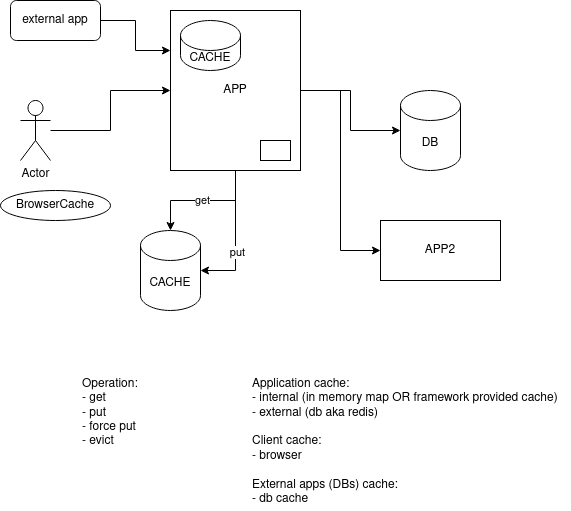

The diagram above was exported from draw.io. Its source (the exported page's mxGraphModel, read from the mxfile embedded in the PNG):
<mxGraphModel dx="608" dy="582" grid="1" gridSize="10" guides="1" tooltips="1" connect="1" arrows="1" fold="1" page="1" pageScale="1" pageWidth="850" pageHeight="1100" math="0" shadow="0">
  <root>
    <mxCell id="0" />
    <mxCell id="1" parent="0" />
    <mxCell id="g_qINDQcq2R3BSKXhaY3-5" style="edgeStyle=orthogonalEdgeStyle;rounded=0;orthogonalLoop=1;jettySize=auto;html=1;entryX=0;entryY=0.5;entryDx=0;entryDy=0;" edge="1" parent="1" source="g_qINDQcq2R3BSKXhaY3-3" target="g_qINDQcq2R3BSKXhaY3-4">
      <mxGeometry relative="1" as="geometry" />
    </mxCell>
    <mxCell id="g_qINDQcq2R3BSKXhaY3-3" value="Actor" style="shape=umlActor;verticalLabelPosition=bottom;verticalAlign=top;html=1;outlineConnect=0;" vertex="1" parent="1">
      <mxGeometry x="20" y="140" width="30" height="60" as="geometry" />
    </mxCell>
    <mxCell id="g_qINDQcq2R3BSKXhaY3-7" style="edgeStyle=orthogonalEdgeStyle;rounded=0;orthogonalLoop=1;jettySize=auto;html=1;entryX=0;entryY=0.5;entryDx=0;entryDy=0;entryPerimeter=0;" edge="1" parent="1" source="g_qINDQcq2R3BSKXhaY3-4" target="g_qINDQcq2R3BSKXhaY3-6">
      <mxGeometry relative="1" as="geometry" />
    </mxCell>
    <mxCell id="g_qINDQcq2R3BSKXhaY3-9" style="edgeStyle=orthogonalEdgeStyle;rounded=0;orthogonalLoop=1;jettySize=auto;html=1;entryX=0;entryY=0.5;entryDx=0;entryDy=0;" edge="1" parent="1" source="g_qINDQcq2R3BSKXhaY3-4" target="g_qINDQcq2R3BSKXhaY3-8">
      <mxGeometry relative="1" as="geometry" />
    </mxCell>
    <mxCell id="g_qINDQcq2R3BSKXhaY3-12" value="get" style="edgeStyle=orthogonalEdgeStyle;rounded=0;orthogonalLoop=1;jettySize=auto;html=1;entryX=0.5;entryY=0;entryDx=0;entryDy=0;entryPerimeter=0;" edge="1" parent="1" source="g_qINDQcq2R3BSKXhaY3-4" target="g_qINDQcq2R3BSKXhaY3-11">
      <mxGeometry relative="1" as="geometry" />
    </mxCell>
    <mxCell id="g_qINDQcq2R3BSKXhaY3-13" style="edgeStyle=orthogonalEdgeStyle;rounded=0;orthogonalLoop=1;jettySize=auto;html=1;entryX=1;entryY=0.5;entryDx=0;entryDy=0;entryPerimeter=0;" edge="1" parent="1" source="g_qINDQcq2R3BSKXhaY3-4" target="g_qINDQcq2R3BSKXhaY3-11">
      <mxGeometry relative="1" as="geometry" />
    </mxCell>
    <mxCell id="g_qINDQcq2R3BSKXhaY3-14" value="put" style="edgeLabel;html=1;align=center;verticalAlign=middle;resizable=0;points=[];" vertex="1" connectable="0" parent="g_qINDQcq2R3BSKXhaY3-13">
      <mxGeometry x="0.2101" y="2" relative="1" as="geometry">
        <mxPoint as="offset" />
      </mxGeometry>
    </mxCell>
    <mxCell id="g_qINDQcq2R3BSKXhaY3-4" value="APP" style="rounded=0;whiteSpace=wrap;html=1;" vertex="1" parent="1">
      <mxGeometry x="170" y="50" width="130" height="160" as="geometry" />
    </mxCell>
    <mxCell id="g_qINDQcq2R3BSKXhaY3-6" value="DB" style="shape=cylinder3;whiteSpace=wrap;html=1;boundedLbl=1;backgroundOutline=1;size=15;" vertex="1" parent="1">
      <mxGeometry x="400" y="130" width="60" height="80" as="geometry" />
    </mxCell>
    <mxCell id="g_qINDQcq2R3BSKXhaY3-8" value="APP2" style="rounded=0;whiteSpace=wrap;html=1;" vertex="1" parent="1">
      <mxGeometry x="380" y="260" width="120" height="60" as="geometry" />
    </mxCell>
    <mxCell id="g_qINDQcq2R3BSKXhaY3-10" value="" style="rounded=0;whiteSpace=wrap;html=1;" vertex="1" parent="1">
      <mxGeometry x="260" y="180" width="30" height="20" as="geometry" />
    </mxCell>
    <mxCell id="g_qINDQcq2R3BSKXhaY3-11" value="CACHE" style="shape=cylinder3;whiteSpace=wrap;html=1;boundedLbl=1;backgroundOutline=1;size=15;" vertex="1" parent="1">
      <mxGeometry x="140" y="270" width="60" height="80" as="geometry" />
    </mxCell>
    <mxCell id="g_qINDQcq2R3BSKXhaY3-15" value="BrowserCache" style="ellipse;whiteSpace=wrap;html=1;" vertex="1" parent="1">
      <mxGeometry y="230" width="110" height="30" as="geometry" />
    </mxCell>
    <mxCell id="g_qINDQcq2R3BSKXhaY3-16" value="&lt;div&gt;Operation:&lt;/div&gt;&lt;div&gt;- get&lt;/div&gt;&lt;div&gt;- put&lt;/div&gt;&lt;div&gt;- force put&lt;br&gt;&lt;/div&gt;- evict" style="text;html=1;strokeColor=none;fillColor=none;align=left;verticalAlign=top;whiteSpace=wrap;rounded=0;" vertex="1" parent="1">
      <mxGeometry x="80" y="410" width="80" height="90" as="geometry" />
    </mxCell>
    <mxCell id="g_qINDQcq2R3BSKXhaY3-17" value="CACHE" style="shape=cylinder3;whiteSpace=wrap;html=1;boundedLbl=1;backgroundOutline=1;size=15;" vertex="1" parent="1">
      <mxGeometry x="180" y="60" width="60" height="50" as="geometry" />
    </mxCell>
    <mxCell id="g_qINDQcq2R3BSKXhaY3-19" style="edgeStyle=orthogonalEdgeStyle;rounded=0;orthogonalLoop=1;jettySize=auto;html=1;entryX=0;entryY=0.25;entryDx=0;entryDy=0;" edge="1" parent="1" source="g_qINDQcq2R3BSKXhaY3-18" target="g_qINDQcq2R3BSKXhaY3-4">
      <mxGeometry relative="1" as="geometry" />
    </mxCell>
    <mxCell id="g_qINDQcq2R3BSKXhaY3-18" value="external app" style="rounded=1;whiteSpace=wrap;html=1;" vertex="1" parent="1">
      <mxGeometry x="10" y="40" width="90" height="40" as="geometry" />
    </mxCell>
    <mxCell id="g_qINDQcq2R3BSKXhaY3-20" value="&lt;div&gt;Application cache:&lt;/div&gt;&lt;div&gt;- internal (in memory map OR framework provided cache)&lt;/div&gt;&lt;div&gt;- external (db aka redis)&lt;/div&gt;&lt;div&gt;&lt;br&gt;&lt;/div&gt;&lt;div&gt;Client cache:&lt;/div&gt;&lt;div&gt;- browser&lt;/div&gt;&lt;div&gt;&lt;br&gt;&lt;/div&gt;&lt;div&gt;External apps (DBs) cache:&lt;/div&gt;&lt;div&gt;- db cache&lt;/div&gt;" style="text;html=1;strokeColor=none;fillColor=none;align=left;verticalAlign=top;whiteSpace=wrap;rounded=0;" vertex="1" parent="1">
      <mxGeometry x="250" y="410" width="320" height="140" as="geometry" />
    </mxCell>
  </root>
</mxGraphModel>